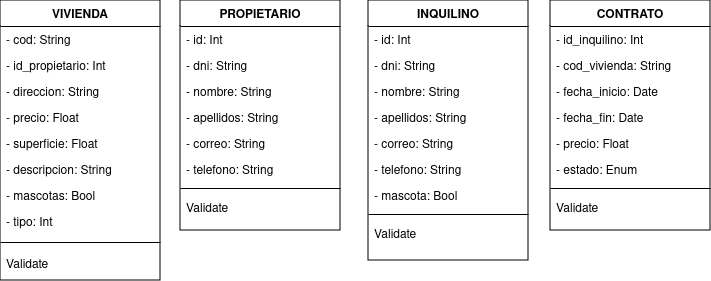

The diagram above was exported from draw.io. Its source (the exported page's mxGraphModel, read from the mxfile embedded in the PNG):
<mxGraphModel dx="724" dy="752" grid="1" gridSize="10" guides="1" tooltips="1" connect="1" arrows="1" fold="1" page="1" pageScale="1" pageWidth="827" pageHeight="1169" math="0" shadow="0" adaptiveColors="none">
  <root>
    <mxCell id="WIyWlLk6GJQsqaUBKTNV-0" />
    <mxCell id="WIyWlLk6GJQsqaUBKTNV-1" parent="WIyWlLk6GJQsqaUBKTNV-0" />
    <mxCell id="zkfFHV4jXpPFQw0GAbJ--17" value="INQUILINO" style="swimlane;fontStyle=1;align=center;verticalAlign=top;childLayout=stackLayout;horizontal=1;startSize=26;horizontalStack=0;resizeParent=1;resizeLast=0;collapsible=1;marginBottom=0;rounded=0;shadow=0;strokeWidth=1;" parent="WIyWlLk6GJQsqaUBKTNV-1" vertex="1">
      <mxGeometry x="508" y="120" width="160" height="260" as="geometry">
        <mxRectangle x="550" y="140" width="160" height="26" as="alternateBounds" />
      </mxGeometry>
    </mxCell>
    <mxCell id="zkfFHV4jXpPFQw0GAbJ--18" value="- id: Int" style="text;align=left;verticalAlign=top;spacingLeft=4;spacingRight=4;overflow=hidden;rotatable=0;points=[[0,0.5],[1,0.5]];portConstraint=eastwest;" parent="zkfFHV4jXpPFQw0GAbJ--17" vertex="1">
      <mxGeometry y="26" width="160" height="26" as="geometry" />
    </mxCell>
    <mxCell id="Sd9caXZd0mUXILY2QqXU-0" value="- dni: String" style="text;align=left;verticalAlign=top;spacingLeft=4;spacingRight=4;overflow=hidden;rotatable=0;points=[[0,0.5],[1,0.5]];portConstraint=eastwest;" vertex="1" parent="zkfFHV4jXpPFQw0GAbJ--17">
      <mxGeometry y="52" width="160" height="26" as="geometry" />
    </mxCell>
    <mxCell id="Sd9caXZd0mUXILY2QqXU-1" value="- nombre: String" style="text;align=left;verticalAlign=top;spacingLeft=4;spacingRight=4;overflow=hidden;rotatable=0;points=[[0,0.5],[1,0.5]];portConstraint=eastwest;" vertex="1" parent="zkfFHV4jXpPFQw0GAbJ--17">
      <mxGeometry y="78" width="160" height="26" as="geometry" />
    </mxCell>
    <mxCell id="Sd9caXZd0mUXILY2QqXU-9" value="- apellidos: String" style="text;align=left;verticalAlign=top;spacingLeft=4;spacingRight=4;overflow=hidden;rotatable=0;points=[[0,0.5],[1,0.5]];portConstraint=eastwest;" vertex="1" parent="zkfFHV4jXpPFQw0GAbJ--17">
      <mxGeometry y="104" width="160" height="26" as="geometry" />
    </mxCell>
    <mxCell id="Sd9caXZd0mUXILY2QqXU-10" value="- correo: String" style="text;align=left;verticalAlign=top;spacingLeft=4;spacingRight=4;overflow=hidden;rotatable=0;points=[[0,0.5],[1,0.5]];portConstraint=eastwest;" vertex="1" parent="zkfFHV4jXpPFQw0GAbJ--17">
      <mxGeometry y="130" width="160" height="26" as="geometry" />
    </mxCell>
    <mxCell id="Sd9caXZd0mUXILY2QqXU-11" value="- telefono: String" style="text;align=left;verticalAlign=top;spacingLeft=4;spacingRight=4;overflow=hidden;rotatable=0;points=[[0,0.5],[1,0.5]];portConstraint=eastwest;" vertex="1" parent="zkfFHV4jXpPFQw0GAbJ--17">
      <mxGeometry y="156" width="160" height="26" as="geometry" />
    </mxCell>
    <mxCell id="Sd9caXZd0mUXILY2QqXU-12" value="- mascota: Bool" style="text;align=left;verticalAlign=top;spacingLeft=4;spacingRight=4;overflow=hidden;rotatable=0;points=[[0,0.5],[1,0.5]];portConstraint=eastwest;" vertex="1" parent="zkfFHV4jXpPFQw0GAbJ--17">
      <mxGeometry y="182" width="160" height="26" as="geometry" />
    </mxCell>
    <mxCell id="zkfFHV4jXpPFQw0GAbJ--23" value="" style="line;html=1;strokeWidth=1;align=left;verticalAlign=middle;spacingTop=-1;spacingLeft=3;spacingRight=3;rotatable=0;labelPosition=right;points=[];portConstraint=eastwest;" parent="zkfFHV4jXpPFQw0GAbJ--17" vertex="1">
      <mxGeometry y="208" width="160" height="12" as="geometry" />
    </mxCell>
    <mxCell id="zkfFHV4jXpPFQw0GAbJ--24" value="Validate" style="text;align=left;verticalAlign=top;spacingLeft=4;spacingRight=4;overflow=hidden;rotatable=0;points=[[0,0.5],[1,0.5]];portConstraint=eastwest;" parent="zkfFHV4jXpPFQw0GAbJ--17" vertex="1">
      <mxGeometry y="220" width="160" height="40" as="geometry" />
    </mxCell>
    <mxCell id="Sd9caXZd0mUXILY2QqXU-13" value="PROPIETARIO" style="swimlane;fontStyle=1;align=center;verticalAlign=top;childLayout=stackLayout;horizontal=1;startSize=26;horizontalStack=0;resizeParent=1;resizeLast=0;collapsible=1;marginBottom=0;rounded=0;shadow=0;strokeWidth=1;" vertex="1" parent="WIyWlLk6GJQsqaUBKTNV-1">
      <mxGeometry x="320" y="120" width="160" height="230" as="geometry">
        <mxRectangle x="550" y="140" width="160" height="26" as="alternateBounds" />
      </mxGeometry>
    </mxCell>
    <mxCell id="Sd9caXZd0mUXILY2QqXU-14" value="- id: Int" style="text;align=left;verticalAlign=top;spacingLeft=4;spacingRight=4;overflow=hidden;rotatable=0;points=[[0,0.5],[1,0.5]];portConstraint=eastwest;" vertex="1" parent="Sd9caXZd0mUXILY2QqXU-13">
      <mxGeometry y="26" width="160" height="26" as="geometry" />
    </mxCell>
    <mxCell id="Sd9caXZd0mUXILY2QqXU-15" value="- dni: String" style="text;align=left;verticalAlign=top;spacingLeft=4;spacingRight=4;overflow=hidden;rotatable=0;points=[[0,0.5],[1,0.5]];portConstraint=eastwest;" vertex="1" parent="Sd9caXZd0mUXILY2QqXU-13">
      <mxGeometry y="52" width="160" height="26" as="geometry" />
    </mxCell>
    <mxCell id="Sd9caXZd0mUXILY2QqXU-16" value="- nombre: String" style="text;align=left;verticalAlign=top;spacingLeft=4;spacingRight=4;overflow=hidden;rotatable=0;points=[[0,0.5],[1,0.5]];portConstraint=eastwest;" vertex="1" parent="Sd9caXZd0mUXILY2QqXU-13">
      <mxGeometry y="78" width="160" height="26" as="geometry" />
    </mxCell>
    <mxCell id="Sd9caXZd0mUXILY2QqXU-17" value="- apellidos: String" style="text;align=left;verticalAlign=top;spacingLeft=4;spacingRight=4;overflow=hidden;rotatable=0;points=[[0,0.5],[1,0.5]];portConstraint=eastwest;" vertex="1" parent="Sd9caXZd0mUXILY2QqXU-13">
      <mxGeometry y="104" width="160" height="26" as="geometry" />
    </mxCell>
    <mxCell id="Sd9caXZd0mUXILY2QqXU-18" value="- correo: String" style="text;align=left;verticalAlign=top;spacingLeft=4;spacingRight=4;overflow=hidden;rotatable=0;points=[[0,0.5],[1,0.5]];portConstraint=eastwest;" vertex="1" parent="Sd9caXZd0mUXILY2QqXU-13">
      <mxGeometry y="130" width="160" height="26" as="geometry" />
    </mxCell>
    <mxCell id="Sd9caXZd0mUXILY2QqXU-19" value="- telefono: String" style="text;align=left;verticalAlign=top;spacingLeft=4;spacingRight=4;overflow=hidden;rotatable=0;points=[[0,0.5],[1,0.5]];portConstraint=eastwest;" vertex="1" parent="Sd9caXZd0mUXILY2QqXU-13">
      <mxGeometry y="156" width="160" height="26" as="geometry" />
    </mxCell>
    <mxCell id="Sd9caXZd0mUXILY2QqXU-21" value="" style="line;html=1;strokeWidth=1;align=left;verticalAlign=middle;spacingTop=-1;spacingLeft=3;spacingRight=3;rotatable=0;labelPosition=right;points=[];portConstraint=eastwest;" vertex="1" parent="Sd9caXZd0mUXILY2QqXU-13">
      <mxGeometry y="182" width="160" height="12" as="geometry" />
    </mxCell>
    <mxCell id="Sd9caXZd0mUXILY2QqXU-22" value="Validate" style="text;align=left;verticalAlign=top;spacingLeft=4;spacingRight=4;overflow=hidden;rotatable=0;points=[[0,0.5],[1,0.5]];portConstraint=eastwest;" vertex="1" parent="Sd9caXZd0mUXILY2QqXU-13">
      <mxGeometry y="194" width="160" height="26" as="geometry" />
    </mxCell>
    <mxCell id="Sd9caXZd0mUXILY2QqXU-24" value="VIVIENDA" style="swimlane;fontStyle=1;align=center;verticalAlign=top;childLayout=stackLayout;horizontal=1;startSize=26;horizontalStack=0;resizeParent=1;resizeLast=0;collapsible=1;marginBottom=0;rounded=0;shadow=0;strokeWidth=1;" vertex="1" parent="WIyWlLk6GJQsqaUBKTNV-1">
      <mxGeometry x="140" y="120" width="160" height="280" as="geometry">
        <mxRectangle x="140" y="120" width="160" height="26" as="alternateBounds" />
      </mxGeometry>
    </mxCell>
    <mxCell id="Sd9caXZd0mUXILY2QqXU-25" value="- cod: String" style="text;align=left;verticalAlign=top;spacingLeft=4;spacingRight=4;overflow=hidden;rotatable=0;points=[[0,0.5],[1,0.5]];portConstraint=eastwest;" vertex="1" parent="Sd9caXZd0mUXILY2QqXU-24">
      <mxGeometry y="26" width="160" height="26" as="geometry" />
    </mxCell>
    <mxCell id="Sd9caXZd0mUXILY2QqXU-26" value="- id_propietario: Int" style="text;align=left;verticalAlign=top;spacingLeft=4;spacingRight=4;overflow=hidden;rotatable=0;points=[[0,0.5],[1,0.5]];portConstraint=eastwest;" vertex="1" parent="Sd9caXZd0mUXILY2QqXU-24">
      <mxGeometry y="52" width="160" height="26" as="geometry" />
    </mxCell>
    <mxCell id="Sd9caXZd0mUXILY2QqXU-27" value="- direccion: String" style="text;align=left;verticalAlign=top;spacingLeft=4;spacingRight=4;overflow=hidden;rotatable=0;points=[[0,0.5],[1,0.5]];portConstraint=eastwest;" vertex="1" parent="Sd9caXZd0mUXILY2QqXU-24">
      <mxGeometry y="78" width="160" height="26" as="geometry" />
    </mxCell>
    <mxCell id="Sd9caXZd0mUXILY2QqXU-28" value="- precio: Float" style="text;align=left;verticalAlign=top;spacingLeft=4;spacingRight=4;overflow=hidden;rotatable=0;points=[[0,0.5],[1,0.5]];portConstraint=eastwest;" vertex="1" parent="Sd9caXZd0mUXILY2QqXU-24">
      <mxGeometry y="104" width="160" height="26" as="geometry" />
    </mxCell>
    <mxCell id="Sd9caXZd0mUXILY2QqXU-29" value="- superficie: Float" style="text;align=left;verticalAlign=top;spacingLeft=4;spacingRight=4;overflow=hidden;rotatable=0;points=[[0,0.5],[1,0.5]];portConstraint=eastwest;" vertex="1" parent="Sd9caXZd0mUXILY2QqXU-24">
      <mxGeometry y="130" width="160" height="26" as="geometry" />
    </mxCell>
    <mxCell id="Sd9caXZd0mUXILY2QqXU-30" value="- descripcion: String" style="text;align=left;verticalAlign=top;spacingLeft=4;spacingRight=4;overflow=hidden;rotatable=0;points=[[0,0.5],[1,0.5]];portConstraint=eastwest;" vertex="1" parent="Sd9caXZd0mUXILY2QqXU-24">
      <mxGeometry y="156" width="160" height="26" as="geometry" />
    </mxCell>
    <mxCell id="Sd9caXZd0mUXILY2QqXU-34" value="- mascotas: Bool" style="text;align=left;verticalAlign=top;spacingLeft=4;spacingRight=4;overflow=hidden;rotatable=0;points=[[0,0.5],[1,0.5]];portConstraint=eastwest;" vertex="1" parent="Sd9caXZd0mUXILY2QqXU-24">
      <mxGeometry y="182" width="160" height="26" as="geometry" />
    </mxCell>
    <mxCell id="Sd9caXZd0mUXILY2QqXU-35" value="- tipo: Int" style="text;align=left;verticalAlign=top;spacingLeft=4;spacingRight=4;overflow=hidden;rotatable=0;points=[[0,0.5],[1,0.5]];portConstraint=eastwest;" vertex="1" parent="Sd9caXZd0mUXILY2QqXU-24">
      <mxGeometry y="208" width="160" height="26" as="geometry" />
    </mxCell>
    <mxCell id="Sd9caXZd0mUXILY2QqXU-31" value="" style="line;html=1;strokeWidth=1;align=left;verticalAlign=middle;spacingTop=-1;spacingLeft=3;spacingRight=3;rotatable=0;labelPosition=right;points=[];portConstraint=eastwest;" vertex="1" parent="Sd9caXZd0mUXILY2QqXU-24">
      <mxGeometry y="234" width="160" height="16" as="geometry" />
    </mxCell>
    <mxCell id="Sd9caXZd0mUXILY2QqXU-32" value="Validate" style="text;align=left;verticalAlign=top;spacingLeft=4;spacingRight=4;overflow=hidden;rotatable=0;points=[[0,0.5],[1,0.5]];portConstraint=eastwest;" vertex="1" parent="Sd9caXZd0mUXILY2QqXU-24">
      <mxGeometry y="250" width="160" height="26" as="geometry" />
    </mxCell>
    <mxCell id="Sd9caXZd0mUXILY2QqXU-36" value="CONTRATO" style="swimlane;fontStyle=1;align=center;verticalAlign=top;childLayout=stackLayout;horizontal=1;startSize=26;horizontalStack=0;resizeParent=1;resizeLast=0;collapsible=1;marginBottom=0;rounded=0;shadow=0;strokeWidth=1;" vertex="1" parent="WIyWlLk6GJQsqaUBKTNV-1">
      <mxGeometry x="690" y="120" width="160" height="230" as="geometry">
        <mxRectangle x="550" y="140" width="160" height="26" as="alternateBounds" />
      </mxGeometry>
    </mxCell>
    <mxCell id="Sd9caXZd0mUXILY2QqXU-37" value="- id_inquilino: Int" style="text;align=left;verticalAlign=top;spacingLeft=4;spacingRight=4;overflow=hidden;rotatable=0;points=[[0,0.5],[1,0.5]];portConstraint=eastwest;" vertex="1" parent="Sd9caXZd0mUXILY2QqXU-36">
      <mxGeometry y="26" width="160" height="26" as="geometry" />
    </mxCell>
    <mxCell id="Sd9caXZd0mUXILY2QqXU-38" value="- cod_vivienda: String" style="text;align=left;verticalAlign=top;spacingLeft=4;spacingRight=4;overflow=hidden;rotatable=0;points=[[0,0.5],[1,0.5]];portConstraint=eastwest;" vertex="1" parent="Sd9caXZd0mUXILY2QqXU-36">
      <mxGeometry y="52" width="160" height="26" as="geometry" />
    </mxCell>
    <mxCell id="Sd9caXZd0mUXILY2QqXU-39" value="- fecha_inicio: Date" style="text;align=left;verticalAlign=top;spacingLeft=4;spacingRight=4;overflow=hidden;rotatable=0;points=[[0,0.5],[1,0.5]];portConstraint=eastwest;" vertex="1" parent="Sd9caXZd0mUXILY2QqXU-36">
      <mxGeometry y="78" width="160" height="26" as="geometry" />
    </mxCell>
    <mxCell id="Sd9caXZd0mUXILY2QqXU-40" value="- fecha_fin: Date" style="text;align=left;verticalAlign=top;spacingLeft=4;spacingRight=4;overflow=hidden;rotatable=0;points=[[0,0.5],[1,0.5]];portConstraint=eastwest;" vertex="1" parent="Sd9caXZd0mUXILY2QqXU-36">
      <mxGeometry y="104" width="160" height="26" as="geometry" />
    </mxCell>
    <mxCell id="Sd9caXZd0mUXILY2QqXU-41" value="- precio: Float" style="text;align=left;verticalAlign=top;spacingLeft=4;spacingRight=4;overflow=hidden;rotatable=0;points=[[0,0.5],[1,0.5]];portConstraint=eastwest;" vertex="1" parent="Sd9caXZd0mUXILY2QqXU-36">
      <mxGeometry y="130" width="160" height="26" as="geometry" />
    </mxCell>
    <mxCell id="Sd9caXZd0mUXILY2QqXU-42" value="- estado: Enum" style="text;align=left;verticalAlign=top;spacingLeft=4;spacingRight=4;overflow=hidden;rotatable=0;points=[[0,0.5],[1,0.5]];portConstraint=eastwest;" vertex="1" parent="Sd9caXZd0mUXILY2QqXU-36">
      <mxGeometry y="156" width="160" height="26" as="geometry" />
    </mxCell>
    <mxCell id="Sd9caXZd0mUXILY2QqXU-43" value="" style="line;html=1;strokeWidth=1;align=left;verticalAlign=middle;spacingTop=-1;spacingLeft=3;spacingRight=3;rotatable=0;labelPosition=right;points=[];portConstraint=eastwest;" vertex="1" parent="Sd9caXZd0mUXILY2QqXU-36">
      <mxGeometry y="182" width="160" height="12" as="geometry" />
    </mxCell>
    <mxCell id="Sd9caXZd0mUXILY2QqXU-44" value="Validate" style="text;align=left;verticalAlign=top;spacingLeft=4;spacingRight=4;overflow=hidden;rotatable=0;points=[[0,0.5],[1,0.5]];portConstraint=eastwest;" vertex="1" parent="Sd9caXZd0mUXILY2QqXU-36">
      <mxGeometry y="194" width="160" height="26" as="geometry" />
    </mxCell>
  </root>
</mxGraphModel>